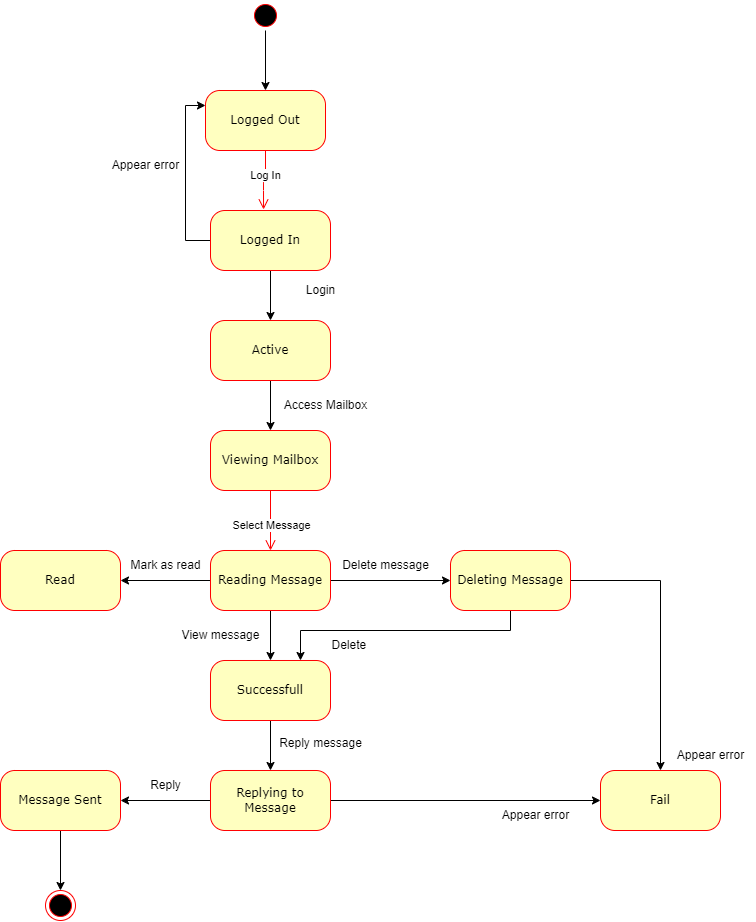

The diagram above was exported from draw.io. Its source (the exported page's mxGraphModel, read from the mxfile embedded in the PNG):
<mxGraphModel dx="2914" dy="890" grid="1" gridSize="10" guides="1" tooltips="1" connect="1" arrows="1" fold="1" page="1" pageScale="1" pageWidth="1100" pageHeight="850" background="none" math="0" shadow="0">
  <root>
    <mxCell id="0" />
    <mxCell id="1" parent="0" />
    <mxCell id="a2Gk8foKpQCtB60vZ_O_-35" style="edgeStyle=orthogonalEdgeStyle;rounded=0;orthogonalLoop=1;jettySize=auto;html=1;entryX=0.5;entryY=0;entryDx=0;entryDy=0;" edge="1" parent="1" source="X6q7yCPuVdloZuJOKTG2-57" target="X6q7yCPuVdloZuJOKTG2-84">
      <mxGeometry relative="1" as="geometry" />
    </mxCell>
    <mxCell id="X6q7yCPuVdloZuJOKTG2-57" value="" style="ellipse;html=1;shape=startState;fillColor=#000000;strokeColor=#ff0000;rounded=1;shadow=0;comic=0;labelBackgroundColor=none;fontFamily=Verdana;fontSize=12;fontColor=#000000;align=center;direction=south;" parent="1" vertex="1">
      <mxGeometry x="200" y="580" width="30" height="30" as="geometry" />
    </mxCell>
    <mxCell id="a2Gk8foKpQCtB60vZ_O_-15" style="edgeStyle=orthogonalEdgeStyle;rounded=0;orthogonalLoop=1;jettySize=auto;html=1;entryX=1;entryY=0.5;entryDx=0;entryDy=0;" edge="1" parent="1" source="X6q7yCPuVdloZuJOKTG2-58" target="X6q7yCPuVdloZuJOKTG2-77">
      <mxGeometry relative="1" as="geometry" />
    </mxCell>
    <mxCell id="a2Gk8foKpQCtB60vZ_O_-18" style="edgeStyle=orthogonalEdgeStyle;rounded=0;orthogonalLoop=1;jettySize=auto;html=1;entryX=0.5;entryY=0;entryDx=0;entryDy=0;" edge="1" parent="1" source="X6q7yCPuVdloZuJOKTG2-58" target="a2Gk8foKpQCtB60vZ_O_-17">
      <mxGeometry relative="1" as="geometry" />
    </mxCell>
    <mxCell id="a2Gk8foKpQCtB60vZ_O_-20" style="edgeStyle=orthogonalEdgeStyle;rounded=0;orthogonalLoop=1;jettySize=auto;html=1;entryX=0;entryY=0.5;entryDx=0;entryDy=0;" edge="1" parent="1" source="X6q7yCPuVdloZuJOKTG2-58" target="X6q7yCPuVdloZuJOKTG2-74">
      <mxGeometry relative="1" as="geometry" />
    </mxCell>
    <mxCell id="X6q7yCPuVdloZuJOKTG2-58" value="Reading Message" style="rounded=1;whiteSpace=wrap;html=1;arcSize=24;fillColor=#ffffc0;strokeColor=#ff0000;shadow=0;comic=0;labelBackgroundColor=none;fontFamily=Verdana;fontSize=12;fontColor=#000000;align=center;" parent="1" vertex="1">
      <mxGeometry x="160" y="1130" width="120" height="60" as="geometry" />
    </mxCell>
    <mxCell id="a2Gk8foKpQCtB60vZ_O_-5" style="edgeStyle=orthogonalEdgeStyle;rounded=0;orthogonalLoop=1;jettySize=auto;html=1;" edge="1" parent="1" source="X6q7yCPuVdloZuJOKTG2-59" target="a2Gk8foKpQCtB60vZ_O_-4">
      <mxGeometry relative="1" as="geometry" />
    </mxCell>
    <mxCell id="a2Gk8foKpQCtB60vZ_O_-8" style="edgeStyle=orthogonalEdgeStyle;rounded=0;orthogonalLoop=1;jettySize=auto;html=1;entryX=0;entryY=0.25;entryDx=0;entryDy=0;exitX=0;exitY=0.5;exitDx=0;exitDy=0;" edge="1" parent="1" source="X6q7yCPuVdloZuJOKTG2-59" target="X6q7yCPuVdloZuJOKTG2-84">
      <mxGeometry relative="1" as="geometry" />
    </mxCell>
    <mxCell id="X6q7yCPuVdloZuJOKTG2-59" value="Logged In" style="rounded=1;whiteSpace=wrap;html=1;arcSize=24;fillColor=#ffffc0;strokeColor=#ff0000;shadow=0;comic=0;labelBackgroundColor=none;fontFamily=Verdana;fontSize=12;fontColor=#000000;align=center;" parent="1" vertex="1">
      <mxGeometry x="160" y="790" width="120" height="60" as="geometry" />
    </mxCell>
    <mxCell id="X6q7yCPuVdloZuJOKTG2-60" value="Viewing Mailbox" style="rounded=1;whiteSpace=wrap;html=1;arcSize=24;fillColor=#ffffc0;strokeColor=#ff0000;shadow=0;comic=0;labelBackgroundColor=none;fontFamily=Verdana;fontSize=12;fontColor=#000000;align=center;" parent="1" vertex="1">
      <mxGeometry x="160" y="1010" width="120" height="60" as="geometry" />
    </mxCell>
    <mxCell id="a2Gk8foKpQCtB60vZ_O_-29" style="edgeStyle=orthogonalEdgeStyle;rounded=0;orthogonalLoop=1;jettySize=auto;html=1;entryX=0;entryY=0.5;entryDx=0;entryDy=0;" edge="1" parent="1" source="X6q7yCPuVdloZuJOKTG2-63" target="a2Gk8foKpQCtB60vZ_O_-23">
      <mxGeometry relative="1" as="geometry" />
    </mxCell>
    <mxCell id="a2Gk8foKpQCtB60vZ_O_-30" style="edgeStyle=orthogonalEdgeStyle;rounded=0;orthogonalLoop=1;jettySize=auto;html=1;entryX=1;entryY=0.5;entryDx=0;entryDy=0;" edge="1" parent="1" source="X6q7yCPuVdloZuJOKTG2-63" target="X6q7yCPuVdloZuJOKTG2-80">
      <mxGeometry relative="1" as="geometry" />
    </mxCell>
    <mxCell id="X6q7yCPuVdloZuJOKTG2-63" value="Replying to Message" style="rounded=1;whiteSpace=wrap;html=1;arcSize=24;fillColor=#ffffc0;strokeColor=#ff0000;shadow=0;comic=0;labelBackgroundColor=none;fontFamily=Verdana;fontSize=12;fontColor=#000000;align=center;" parent="1" vertex="1">
      <mxGeometry x="160" y="1350" width="120" height="60" as="geometry" />
    </mxCell>
    <mxCell id="X6q7yCPuVdloZuJOKTG2-69" style="edgeStyle=orthogonalEdgeStyle;html=1;labelBackgroundColor=none;endArrow=open;endSize=8;strokeColor=#ff0000;fontFamily=Verdana;fontSize=12;align=left;exitX=0.5;exitY=1;exitDx=0;exitDy=0;entryX=0.5;entryY=0;entryDx=0;entryDy=0;" parent="1" source="X6q7yCPuVdloZuJOKTG2-60" target="X6q7yCPuVdloZuJOKTG2-58" edge="1">
      <mxGeometry relative="1" as="geometry">
        <mxPoint x="520" y="1010" as="sourcePoint" />
        <Array as="points" />
        <mxPoint x="220" y="1150" as="targetPoint" />
      </mxGeometry>
    </mxCell>
    <mxCell id="X6q7yCPuVdloZuJOKTG2-70" value="Select Message" style="edgeLabel;html=1;align=center;verticalAlign=middle;resizable=0;points=[];" parent="X6q7yCPuVdloZuJOKTG2-69" vertex="1" connectable="0">
      <mxGeometry x="0.1374" relative="1" as="geometry">
        <mxPoint as="offset" />
      </mxGeometry>
    </mxCell>
    <mxCell id="a2Gk8foKpQCtB60vZ_O_-22" style="edgeStyle=orthogonalEdgeStyle;rounded=0;orthogonalLoop=1;jettySize=auto;html=1;entryX=0.75;entryY=0;entryDx=0;entryDy=0;" edge="1" parent="1" source="X6q7yCPuVdloZuJOKTG2-74" target="a2Gk8foKpQCtB60vZ_O_-17">
      <mxGeometry relative="1" as="geometry">
        <Array as="points">
          <mxPoint x="460" y="1210" />
          <mxPoint x="250" y="1210" />
        </Array>
      </mxGeometry>
    </mxCell>
    <mxCell id="a2Gk8foKpQCtB60vZ_O_-24" style="edgeStyle=orthogonalEdgeStyle;rounded=0;orthogonalLoop=1;jettySize=auto;html=1;entryX=0.5;entryY=0;entryDx=0;entryDy=0;" edge="1" parent="1" source="X6q7yCPuVdloZuJOKTG2-74" target="a2Gk8foKpQCtB60vZ_O_-23">
      <mxGeometry relative="1" as="geometry" />
    </mxCell>
    <mxCell id="X6q7yCPuVdloZuJOKTG2-74" value="Deleting Message" style="rounded=1;whiteSpace=wrap;html=1;arcSize=24;fillColor=#ffffc0;strokeColor=#ff0000;shadow=0;comic=0;labelBackgroundColor=none;fontFamily=Verdana;fontSize=12;fontColor=#000000;align=center;" parent="1" vertex="1">
      <mxGeometry x="400" y="1130" width="120" height="60" as="geometry" />
    </mxCell>
    <mxCell id="X6q7yCPuVdloZuJOKTG2-77" value="Read" style="rounded=1;whiteSpace=wrap;html=1;arcSize=24;fillColor=#ffffc0;strokeColor=#ff0000;shadow=0;comic=0;labelBackgroundColor=none;fontFamily=Verdana;fontSize=12;fontColor=#000000;align=center;" parent="1" vertex="1">
      <mxGeometry x="-50" y="1130" width="120" height="60" as="geometry" />
    </mxCell>
    <mxCell id="a2Gk8foKpQCtB60vZ_O_-34" style="edgeStyle=orthogonalEdgeStyle;rounded=0;orthogonalLoop=1;jettySize=auto;html=1;entryX=0.5;entryY=0;entryDx=0;entryDy=0;" edge="1" parent="1" source="X6q7yCPuVdloZuJOKTG2-80" target="a2Gk8foKpQCtB60vZ_O_-33">
      <mxGeometry relative="1" as="geometry" />
    </mxCell>
    <mxCell id="X6q7yCPuVdloZuJOKTG2-80" value="Message Sent" style="rounded=1;whiteSpace=wrap;html=1;arcSize=24;fillColor=#ffffc0;strokeColor=#ff0000;shadow=0;comic=0;labelBackgroundColor=none;fontFamily=Verdana;fontSize=12;fontColor=#000000;align=center;" parent="1" vertex="1">
      <mxGeometry x="-50" y="1350" width="120" height="60" as="geometry" />
    </mxCell>
    <mxCell id="X6q7yCPuVdloZuJOKTG2-84" value="Logged Out" style="rounded=1;whiteSpace=wrap;html=1;arcSize=24;fillColor=#ffffc0;strokeColor=#ff0000;shadow=0;comic=0;labelBackgroundColor=none;fontFamily=Verdana;fontSize=12;fontColor=#000000;align=center;" parent="1" vertex="1">
      <mxGeometry x="155" y="670" width="120" height="60" as="geometry" />
    </mxCell>
    <mxCell id="X6q7yCPuVdloZuJOKTG2-87" style="edgeStyle=orthogonalEdgeStyle;html=1;labelBackgroundColor=none;endArrow=open;endSize=8;strokeColor=#ff0000;fontFamily=Verdana;fontSize=12;align=left;entryX=0.442;entryY=-0.017;entryDx=0;entryDy=0;exitX=0.5;exitY=1;exitDx=0;exitDy=0;entryPerimeter=0;" parent="1" source="X6q7yCPuVdloZuJOKTG2-84" target="X6q7yCPuVdloZuJOKTG2-59" edge="1">
      <mxGeometry relative="1" as="geometry">
        <mxPoint x="230" y="790" as="sourcePoint" />
        <mxPoint x="290" y="790" as="targetPoint" />
      </mxGeometry>
    </mxCell>
    <mxCell id="X6q7yCPuVdloZuJOKTG2-89" value="Log In" style="edgeLabel;html=1;align=center;verticalAlign=middle;resizable=0;points=[];" parent="X6q7yCPuVdloZuJOKTG2-87" vertex="1" connectable="0">
      <mxGeometry x="-0.1814" y="-1" relative="1" as="geometry">
        <mxPoint as="offset" />
      </mxGeometry>
    </mxCell>
    <mxCell id="a2Gk8foKpQCtB60vZ_O_-11" style="edgeStyle=orthogonalEdgeStyle;rounded=0;orthogonalLoop=1;jettySize=auto;html=1;entryX=0.5;entryY=0;entryDx=0;entryDy=0;" edge="1" parent="1" source="a2Gk8foKpQCtB60vZ_O_-4" target="X6q7yCPuVdloZuJOKTG2-60">
      <mxGeometry relative="1" as="geometry" />
    </mxCell>
    <mxCell id="a2Gk8foKpQCtB60vZ_O_-4" value="Active" style="rounded=1;whiteSpace=wrap;html=1;arcSize=24;fillColor=#ffffc0;strokeColor=#ff0000;shadow=0;comic=0;labelBackgroundColor=none;fontFamily=Verdana;fontSize=12;fontColor=#000000;align=center;" vertex="1" parent="1">
      <mxGeometry x="160" y="900" width="120" height="60" as="geometry" />
    </mxCell>
    <mxCell id="a2Gk8foKpQCtB60vZ_O_-7" value="Login" style="text;html=1;align=center;verticalAlign=middle;resizable=0;points=[];autosize=1;strokeColor=none;fillColor=none;" vertex="1" parent="1">
      <mxGeometry x="245" y="855" width="50" height="30" as="geometry" />
    </mxCell>
    <mxCell id="a2Gk8foKpQCtB60vZ_O_-9" value="Appear error" style="text;html=1;align=center;verticalAlign=middle;resizable=0;points=[];autosize=1;strokeColor=none;fillColor=none;" vertex="1" parent="1">
      <mxGeometry x="50" y="730" width="90" height="30" as="geometry" />
    </mxCell>
    <mxCell id="a2Gk8foKpQCtB60vZ_O_-12" value="Access Mailbox" style="text;html=1;align=center;verticalAlign=middle;resizable=0;points=[];autosize=1;strokeColor=none;fillColor=none;" vertex="1" parent="1">
      <mxGeometry x="220" y="970" width="110" height="30" as="geometry" />
    </mxCell>
    <mxCell id="a2Gk8foKpQCtB60vZ_O_-16" value="Mark as read" style="text;html=1;align=center;verticalAlign=middle;resizable=0;points=[];autosize=1;strokeColor=none;fillColor=none;" vertex="1" parent="1">
      <mxGeometry x="70" y="1130" width="90" height="30" as="geometry" />
    </mxCell>
    <mxCell id="a2Gk8foKpQCtB60vZ_O_-25" style="edgeStyle=orthogonalEdgeStyle;rounded=0;orthogonalLoop=1;jettySize=auto;html=1;entryX=0.5;entryY=0;entryDx=0;entryDy=0;" edge="1" parent="1" source="a2Gk8foKpQCtB60vZ_O_-17" target="X6q7yCPuVdloZuJOKTG2-63">
      <mxGeometry relative="1" as="geometry" />
    </mxCell>
    <mxCell id="a2Gk8foKpQCtB60vZ_O_-17" value="Successfull" style="rounded=1;whiteSpace=wrap;html=1;arcSize=24;fillColor=#ffffc0;strokeColor=#ff0000;shadow=0;comic=0;labelBackgroundColor=none;fontFamily=Verdana;fontSize=12;fontColor=#000000;align=center;" vertex="1" parent="1">
      <mxGeometry x="160" y="1240" width="120" height="60" as="geometry" />
    </mxCell>
    <mxCell id="a2Gk8foKpQCtB60vZ_O_-19" value="View message" style="text;html=1;align=center;verticalAlign=middle;resizable=0;points=[];autosize=1;strokeColor=none;fillColor=none;" vertex="1" parent="1">
      <mxGeometry x="120" y="1200" width="100" height="30" as="geometry" />
    </mxCell>
    <mxCell id="a2Gk8foKpQCtB60vZ_O_-21" value="Delete message" style="text;html=1;align=center;verticalAlign=middle;resizable=0;points=[];autosize=1;strokeColor=none;fillColor=none;" vertex="1" parent="1">
      <mxGeometry x="280" y="1130" width="110" height="30" as="geometry" />
    </mxCell>
    <mxCell id="a2Gk8foKpQCtB60vZ_O_-23" value="Fail" style="rounded=1;whiteSpace=wrap;html=1;arcSize=24;fillColor=#ffffc0;strokeColor=#ff0000;shadow=0;comic=0;labelBackgroundColor=none;fontFamily=Verdana;fontSize=12;fontColor=#000000;align=center;" vertex="1" parent="1">
      <mxGeometry x="550" y="1350" width="120" height="60" as="geometry" />
    </mxCell>
    <mxCell id="a2Gk8foKpQCtB60vZ_O_-26" value="Reply message" style="text;html=1;align=center;verticalAlign=middle;resizable=0;points=[];autosize=1;strokeColor=none;fillColor=none;" vertex="1" parent="1">
      <mxGeometry x="215" y="1308" width="110" height="30" as="geometry" />
    </mxCell>
    <mxCell id="a2Gk8foKpQCtB60vZ_O_-27" value="Delete&amp;nbsp;" style="text;html=1;align=center;verticalAlign=middle;resizable=0;points=[];autosize=1;strokeColor=none;fillColor=none;" vertex="1" parent="1">
      <mxGeometry x="270" y="1210" width="60" height="30" as="geometry" />
    </mxCell>
    <mxCell id="a2Gk8foKpQCtB60vZ_O_-28" value="Appear error" style="text;html=1;align=center;verticalAlign=middle;resizable=0;points=[];autosize=1;strokeColor=none;fillColor=none;" vertex="1" parent="1">
      <mxGeometry x="615" y="1320" width="90" height="30" as="geometry" />
    </mxCell>
    <mxCell id="a2Gk8foKpQCtB60vZ_O_-32" value="Reply" style="text;html=1;align=center;verticalAlign=middle;resizable=0;points=[];autosize=1;strokeColor=none;fillColor=none;" vertex="1" parent="1">
      <mxGeometry x="90" y="1350" width="50" height="30" as="geometry" />
    </mxCell>
    <mxCell id="a2Gk8foKpQCtB60vZ_O_-33" value="" style="ellipse;html=1;shape=endState;fillColor=#000000;strokeColor=#ff0000;" vertex="1" parent="1">
      <mxGeometry x="-5" y="1470" width="30" height="30" as="geometry" />
    </mxCell>
    <mxCell id="a2Gk8foKpQCtB60vZ_O_-36" value="Appear error" style="text;html=1;align=center;verticalAlign=middle;resizable=0;points=[];autosize=1;strokeColor=none;fillColor=none;" vertex="1" parent="1">
      <mxGeometry x="440" y="1380" width="90" height="30" as="geometry" />
    </mxCell>
  </root>
</mxGraphModel>